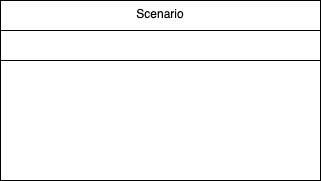

The diagram above was exported from draw.io. Its source (the exported page's mxGraphModel, read from the mxfile embedded in the PNG):
<mxGraphModel dx="450" dy="567" grid="1" gridSize="10" guides="1" tooltips="1" connect="1" arrows="1" fold="1" page="1" pageScale="1" pageWidth="827" pageHeight="1169" math="0" shadow="0">
  <root>
    <mxCell id="0" />
    <mxCell id="1" parent="0" />
    <mxCell id="2" value="Scenario" style="rounded=0;whiteSpace=wrap;html=1;labelPosition=center;verticalLabelPosition=middle;align=center;verticalAlign=top;" vertex="1" parent="1">
      <mxGeometry x="100" y="170" width="320" height="180" as="geometry" />
    </mxCell>
    <mxCell id="3" value="" style="rounded=0;whiteSpace=wrap;html=1;" vertex="1" parent="1">
      <mxGeometry x="100" y="200" width="320" height="30" as="geometry" />
    </mxCell>
  </root>
</mxGraphModel>